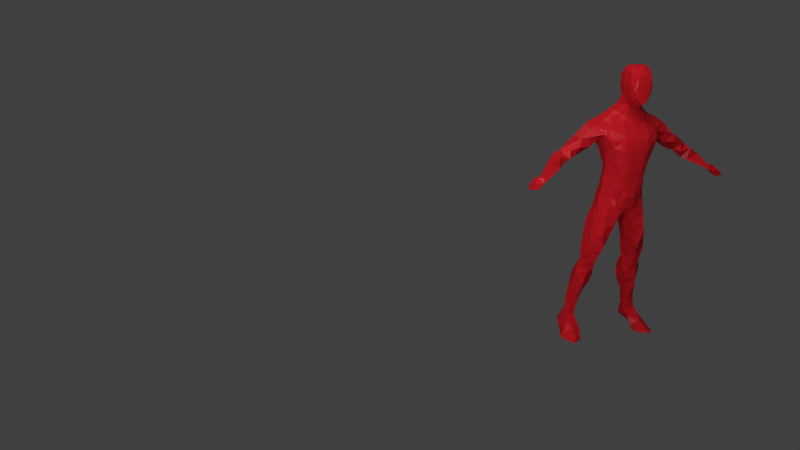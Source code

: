 # Source: hotshot_self.blend  (saved by Blender 2.81.16; exported with 4.5.12 LTS)
import bpy
from mathutils import Matrix  # noqa: F401  (used for matrix-valued properties, if any)

bpy.ops.wm.read_factory_settings(use_empty=True)
scene = bpy.context.scene
scene.name = 'Scene'

# ---- collections
col_collection_1 = bpy.data.collections.new('Collection 1'); scene.collection.children.link(col_collection_1)
col_widgets = bpy.data.collections.new('Widgets'); col_collection_1.children.link(col_widgets)
col_widgets.hide_render = True
col_widgets.hide_viewport = True

# ---- materials (node trees are filled in below, after node groups)
mat_material = bpy.data.materials.new('Material')
mat_material.alpha_threshold = 0.0
mat_material.use_transparent_shadow = False
mat_material.roughness = 0.5

# ---- material node trees
mat_material.use_nodes = True; mat_material.node_tree.nodes.clear()
_N = mat_material.node_tree.nodes; _L = mat_material.node_tree.links
n0 = _N.new('ShaderNodeOutputMaterial'); n0.name = 'Material Output'; n0.location = (300, 300)
n1 = _N.new('ShaderNodeBsdfPrincipled'); n1.name = 'Principled BSDF'; n1.location = (10, 300)
n1.distribution = 'GGX'
n1.subsurface_method = 'BURLEY'
n1.inputs[0].default_value = (0.5596, 0.0102, 0.0176, 1.0)
n1.inputs[2].default_value = 0.1655
n1.inputs[3].default_value = 1.45
n1.inputs[13].default_value = 0.0
n1.inputs[14].default_value = (0.8936, 0.7608, 0.7626, 1.0)
n1.inputs[18].default_value = 0.2167
n1.inputs[27].default_value = (0.0, 0.0, 0.0, 1.0)
n1.inputs[28].default_value = 1.0
_L.new(n1.outputs[0], n0.inputs[0])
n0.is_active_output = True

# ---- world
world_world = bpy.data.worlds.new('World'); scene.world = world_world
world_world.color = (0.05088, 0.05088, 0.05088)
world_world.use_sun_shadow = False
world_world.sun_shadow_jitter_overblur = 0.0
world_world.cycles.sampling_method = 'MANUAL'
world_world.cycles.sample_map_resolution = 256

# ---- cameras
cam_camera_001 = bpy.data.cameras.new('Camera.001')
cam_camera_001.lens = 28.1
cam_camera_001.display_size = 100.0
cam_camera_001.show_safe_areas = True
cam_camera_001.dof.focus_distance = 310.2

# ---- lights
light_lamp = bpy.data.lights.new('Lamp', 'POINT')
light_lamp.transmission_factor = 0.0
light_lamp.cutoff_distance = 30.0
light_lamp.energy = 100.0
light_lamp.shadow_buffer_clip_start = 1.001
light_lamp.shadow_soft_size = 0.1
light_lamp.shadow_maximum_resolution = 0.006
light_lamp.use_absolute_resolution = True
light_lamp.cycles.use_multiple_importance_sampling = False
light_area = bpy.data.lights.new('Area', 'AREA')
light_area.transmission_factor = 0.0
light_area.energy = 3.927e+05
light_area.shadow_soft_size = 100.0
light_area.shadow_maximum_resolution = 0.006
light_area.use_absolute_resolution = True
light_area.size = 100.0
light_area.size_y = 100.0
light_area_001 = bpy.data.lights.new('Area.001', 'AREA')
light_area_001.transmission_factor = 0.0
light_area_001.energy = 5.89e+05
light_area_001.shadow_soft_size = 100.0
light_area_001.shadow_maximum_resolution = 0.006
light_area_001.use_absolute_resolution = True
light_area_001.size = 100.0
light_area_001.size_y = 100.0
light_area_002 = bpy.data.lights.new('Area.002', 'AREA')
light_area_002.transmission_factor = 0.0
light_area_002.energy = 3.927e+05
light_area_002.shadow_soft_size = 100.0
light_area_002.shadow_maximum_resolution = 0.006
light_area_002.use_absolute_resolution = True
light_area_002.size = 100.0
light_area_002.size_y = 100.0

# ---- meshes
me_mesh = bpy.data.meshes.new('Mesh')
me_mesh.from_pydata([(22.33, -9.614, 0.2126), (20.29, -4.941, -0.4765), (22.64, -8.672, 3.049), (19.61, -2.964, 3.32), (29.32, -13.57, 0.5777), (25.12, -1.622, -1.183), (32.4, -8.224, 0.4383), (33.7, -2.953, 0.06737), (26.56, -10.91, 3.104), (25.9, -3.494, 5.819), (29.9, -6.773, 2.701), (32.03, -2.093, 2.592), (16.58, 0.2252, 40.91), (19.29, -0.7721, 40.88), (9.377, -1.531, 64.8), (9.828, -7.975, 71.46), (8.893, -9.13, 76.34), (7.861, -2.217, 69.58), (5.497, -2.315, 76.16), (3.816, -6.199, 86.06), (3.54, -8.534, 88.61), (3.354, -2.984, 84.98), (1.744, -3.224, 88.75), (6.486, -9.942, 83.4), (3.377, -10.68, 93.24), (3.975, -2.387, 81.66), (15.05, -0.15, 44.26), (14.75, -2.837, 50.14), (19.12, -1.469, 44.0), (17.9, -2.909, 49.93), (13.16, -8.608, 64.79), (14.69, -5.238, 56.4), (13.33, -6.792, 62.6), (16.93, -6.344, 66.21), (19.26, -3.876, 56.8), (20.27, -4.088, 63.76), (12.51, -9.633, 68.76), (14.43, -10.79, 76.24), (10.55, -5.669, 67.33), (17.97, -6.522, 70.24), (17.07, -7.568, 76.22), (19.47, -4.987, 69.38), (19.23, -3.141, 76.49), (14.09, -10.7, 82.98), (13.5, -9.355, 89.46), (16.52, -5.863, 85.19), (16.29, -5.024, 89.33), (16.92, -6.572, 80.9), (18.3, -3.415, 83.08), (17.66, -1.836, 89.42), (2.833, -13.23, 102.7), (4.033, -12.73, 104.1), (3.185, -13.1, 108.6), (3.631, -13.47, 115.0), (4.555, -12.74, 108.6), (5.381, -13.2, 115.0), (3.61, -11.56, 95.8), (3.532, -12.66, 101.1), (0.0, -3.069, 140.9), (0.0, -12.84, 143.0), (8.416, -9.893, 96.29), (7.566, -10.19, 99.4), (0.0, -3.069, 134.4), (0.0, -9.503, 134.4), (0.0, -3.069, 128.0), (0.0, -9.503, 128.0), (7.943, -11.78, 108.4), (7.634, -12.46, 114.9), (4.055, -14.52, 121.3), (4.059, -14.91, 127.9), (6.209, -13.92, 121.4), (6.959, -14.31, 128.6), (4.011, -15.14, 134.4), (3.864, -14.44, 139.8), (7.958, -14.65, 134.1), (6.935, -14.22, 140.2), (0.0, -3.069, 121.6), (0.0, -9.503, 121.6), (0.0, -14.56, 139.9), (0.0, -15.26, 134.5), (9.225, -12.01, 121.5), (9.851, -12.26, 126.7), (0.0, -15.03, 128.0), (3.611, -12.72, 142.9), (0.0, -14.63, 121.5), (0.0, -13.35, 102.8), (7.93, -12.9, 142.8), (12.24, -8.933, 95.85), (11.11, -7.587, 102.4), (16.47, -2.783, 95.43), (15.51, -2.229, 102.5), (16.95, -0.549, 92.77), (11.39, -7.526, 108.6), (11.29, -7.793, 115.0), (14.64, -2.853, 108.8), (14.16, -2.778, 115.1), (10.31, -12.63, 130.9), (10.78, -13.08, 134.3), (10.77, -12.98, 138.6), (11.76, -8.5, 121.4), (11.92, -11.03, 128.5), (13.94, -3.632, 121.3), (15.19, -3.736, 127.7), (14.1, -11.04, 135.3), (15.11, -10.97, 139.9), (16.05, -4.905, 133.5), (16.76, -6.312, 137.4), (17.54, -7.78, 141.4), (19.11, -2.681, 140.5), (18.7, -6.635, 143.2), (34.8, -1.087, 129.4), (25.83, -2.797, 135.4), (27.31, -4.347, 141.5), (33.36, -4.257, 135.3), (31.79, -2.808, 140.7), (5.529, -12.76, 168.5), (3.732, -8.969, 147.7), (3.334, -6.232, 152.8), (0.0, -3.069, 115.1), (4.088, -5.627, 154.4), (6.978, -7.143, 150.4), (4.906, -6.523, 151.5), (9.133, -5.631, 150.0), (7.749, -4.096, 155.2), (4.268, -5.319, 160.1), (5.158, -10.99, 164.7), (3.325, -5.74, 160.4), (0.0, -9.503, 115.1), (4.237, -7.84, 162.6), (5.682, -10.15, 165.5), (4.532, -4.115, 161.1), (5.521, -2.931, 165.6), (4.294, -14.18, 173.0), (4.533, -13.44, 178.9), (5.702, -13.07, 172.4), (4.57, -13.52, 178.7), (0.0, -3.069, 108.7), (5.243, -10.73, 181.0), (0.0, -9.503, 108.7), (0.0, -3.069, 102.3), (6.958, -10.52, 173.1), (6.687, -8.579, 180.6), (7.013, -2.924, 172.9), (6.859, -2.271, 181.6), (3.94, -7.493, 184.4), (4.307, -2.819, 184.8), (4.575, -7.687, 184.1), (5.166, -2.497, 184.5), (14.22, -8.791, 145.8), (13.5, -4.713, 149.2), (13.42, 0.07056, 153.8), (17.15, -6.571, 146.2), (24.92, -1.332, 147.7), (17.64, -0.3358, 150.9), (10.39, 0.08873, 157.0), (25.89, -1.913, 146.6), (23.18, 5.781, 1.882), (23.07, 9.951, 1.355), (19.66, 1.81, 7.067), (20.72, 5.367, 12.15), (20.1, 9.895, 5.032), (19.38, 10.81, 12.08), (22.34, 16.44, 1.507), (21.42, 16.85, 2.936), (21.41, 15.53, 12.4), (29.38, 4.294, -0.2944), (27.74, 10.34, -0.1929), (31.63, 3.848, 1.053), (30.17, 7.732, 2.331), (27.16, 1.821, 9.29), (26.35, 5.645, 12.25), (30.07, 10.71, 4.069), (27.34, 10.1, 12.39), (30.67, 3.019, 4.755), (30.39, 7.923, 2.967), (26.05, 16.65, 0.3749), (26.99, 17.95, 4.41), (24.26, 15.3, 12.33), (16.51, 6.482, 27.64), (15.7, 9.234, 27.43), (20.68, 4.732, 18.34), (20.11, 3.217, 24.84), (17.52, 10.87, 18.24), (18.97, 14.45, 25.59), (15.69, 5.457, 31.37), (13.88, 2.396, 37.96), (14.27, 10.11, 31.29), (11.96, 11.4, 38.13), (20.59, 1.031, 30.59), (20.16, -0.6981, 37.72), (23.07, 12.9, 31.41), (22.21, 13.18, 38.24), (16.54, 13.19, 27.91), (21.33, 14.82, 18.63), (20.08, 14.64, 25.62), (15.15, 13.53, 31.16), (14.3, 14.25, 37.44), (20.24, 15.18, 31.41), (19.2, 14.34, 38.34), (24.51, 5.299, 18.54), (23.64, 4.934, 24.84), (26.46, 9.676, 18.74), (26.02, 9.844, 25.42), (24.56, 5.334, 31.48), (24.68, 5.344, 38.11), (25.56, 9.168, 31.43), (24.09, 8.605, 37.87), (24.55, 12.79, 18.1), (23.55, 13.49, 23.51), (7.868, 3.692, 63.17), (9.982, 6.83, 65.77), (6.993, 3.719, 69.67), (5.902, 4.51, 76.34), (9.159, 6.83, 69.9), (8.785, 8.237, 76.39), (2.69, 3.332, 84.36), (1.31, 4.023, 88.24), (3.326, 8.186, 90.7), (3.456, 3.162, 82.34), (4.232, 6.245, 86.83), (7.69, 8.748, 82.77), (6.725, 9.459, 89.04), (11.87, 2.198, 43.83), (10.66, 3.833, 50.61), (11.9, 11.66, 45.14), (12.3, 7.208, 56.1), (24.27, 3.115, 44.68), (23.18, 3.096, 51.04), (21.38, 12.21, 45.13), (19.7, 9.418, 51.31), (9.837, 5.01, 57.52), (8.575, 4.053, 60.55), (13.46, 8.282, 57.08), (12.78, 8.988, 63.51), (21.92, 2.568, 56.97), (21.82, 3.627, 63.61), (17.76, 7.942, 55.39), (18.49, 7.222, 63.6), (15.92, 13.57, 41.76), (18.27, 12.6, 41.95), (24.4, 4.333, 42.21), (23.3, 7.521, 42.34), (13.83, 8.996, 69.96), (14.57, 9.694, 76.58), (21.06, 4.143, 70.11), (20.4, 4.378, 76.57), (17.88, 7.557, 70.01), (17.13, 8.011, 76.29), (16.63, 6.636, 85.89), (17.38, 4.624, 89.68), (14.53, 9.393, 83.54), (12.87, 8.838, 89.33), (19.25, 4.871, 83.74), (17.58, 4.366, 89.65), (17.22, 7.243, 81.63), (0.0, -12.78, 101.2), (0.0, -3.069, 95.84), (3.708, 10.44, 95.83), (3.779, 9.202, 102.5), (10.09, 6.569, 105.2), (5.79, 10.55, 94.55), (8.604, 8.775, 103.3), (3.221, 6.647, 109.2), (3.165, 6.107, 115.1), (3.768, 7.241, 106.9), (7.041, 6.967, 108.7), (7.111, 6.393, 115.1), (7.365, 7.212, 107.6), (3.264, 6.538, 121.0), (0.0, -11.68, 95.9), (3.754, 7.274, 123.3), (3.528, 8.517, 127.7), (6.531, 6.532, 118.8), (7.623, 7.961, 123.2), (8.235, 9.46, 127.3), (0.0, -13.58, 115.1), (0.0, -13.22, 108.7), (3.34, 10.26, 134.0), (3.409, 11.14, 140.7), (7.003, 10.95, 134.2), (7.027, 11.65, 140.8), (15.53, 4.256, 95.29), (13.84, 4.847, 103.1), (11.23, 8.618, 95.64), (10.94, 8.241, 101.0), (16.76, 0.9554, 92.71), (13.17, 3.328, 108.8), (12.59, 3.293, 115.1), (11.84, 3.353, 120.7), (13.57, 4.993, 127.4), (10.28, 6.716, 124.7), (11.63, 8.053, 127.6), (16.83, 2.824, 135.0), (13.47, 9.811, 132.6), (14.64, 10.8, 140.2), (18.98, 4.771, 138.0), (19.88, 4.651, 137.6), (17.53, 6.895, 136.4), (18.97, 9.345, 143.2), (33.83, 3.182, 128.6), (25.34, 4.781, 133.8), (26.86, 4.664, 140.7), (28.69, 6.826, 137.4), (26.6, 8.112, 139.9), (32.57, 5.645, 133.5), (32.59, 6.026, 141.2), (30.16, 6.912, 137.7), (29.75, 7.042, 138.0), (0.0, -3.341, 88.86), (0.0, -8.774, 91.92), (3.544, 10.68, 147.5), (3.715, 9.178, 154.2), (9.826, 6.438, 156.7), (7.042, 10.92, 147.3), (7.858, 9.202, 155.0), (4.2, 5.262, 160.8), (3.882, 2.185, 166.3), (3.82, 7.355, 157.7), (6.567, 4.395, 160.4), (5.014, 1.577, 166.3), (5.999, 7.079, 158.0), (4.549, 3.961, 172.7), (4.795, 4.799, 179.5), (6.184, 3.247, 172.8), (5.643, 3.638, 179.5), (4.037, 1.362, 183.6), (4.426, 1.298, 183.4), (13.38, 5.265, 155.4), (14.56, 9.889, 149.9), (12.83, 9.595, 151.1), (22.07, 5.062, 151.1), (18.77, 5.258, 152.2), (20.22, 8.825, 147.9), (17.72, 7.198, 150.9), (10.47, 3.656, 157.9), (26.89, 5.189, 147.9), (24.76, 7.712, 146.0), (61.67, -10.66, 112.0), (58.75, -11.13, 115.9), (63.27, -7.118, 113.4), (57.76, -2.848, 117.3), (41.87, -0.3246, 124.2), (39.21, -3.845, 128.4), (44.71, -2.926, 122.4), (45.78, -3.489, 130.0), (38.67, -2.751, 133.2), (43.87, -0.05069, 132.7), (52.56, -1.682, 121.0), (52.14, -3.12, 126.2), (57.91, -8.833, 118.9), (57.73, -3.438, 119.1), (67.59, -10.28, 112.2), (64.33, -10.94, 115.5), (66.43, -4.711, 111.4), (63.92, -2.846, 115.1), (61.96, -7.27, 118.7), (62.07, -5.11, 118.6), (41.86, 2.364, 124.0), (39.07, 5.191, 127.6), (45.76, 4.019, 122.4), (46.97, 5.548, 129.7), (36.61, 5.555, 134.4), (44.07, 1.936, 133.2), (52.21, 2.108, 121.8), (52.1, 0.1602, 126.3), (3.54, -8.534, 88.61), (1.744, -3.224, 88.75), (3.185, -13.1, 108.6), (3.631, -13.47, 115.0), (3.61, -11.56, 95.8), (3.532, -12.66, 101.1), (2.833, -13.23, 102.7), (4.055, -14.52, 121.3), (4.059, -14.91, 127.9), (4.011, -15.14, 134.4), (3.864, -14.44, 139.8), (3.611, -12.72, 142.9), (3.732, -8.969, 147.7), (3.334, -6.232, 152.8), (4.088, -5.627, 154.4), (4.268, -5.319, 160.1), (3.325, -5.74, 160.4), (5.158, -10.99, 164.7), (4.201, -13.58, 166.6), (4.294, -14.18, 173.0), (4.533, -13.44, 178.9), (5.243, -10.73, 181.0), (3.94, -7.493, 184.4), (4.307, -2.819, 184.8), (3.456, 3.162, 82.34), (4.232, 6.245, 86.83), (2.69, 3.332, 84.36), (1.31, 4.023, 88.24), (3.326, 8.186, 90.7), (3.096, 3.483, 95.73), (3.708, 10.44, 95.83), (3.779, 9.202, 102.5), (8.604, 8.775, 103.3), (5.79, 10.55, 94.55), (3.221, 6.647, 109.2), (3.165, 6.107, 115.1), (3.768, 7.241, 106.9), (3.264, 6.538, 121.0), (3.754, 7.274, 123.3), (3.528, 8.517, 127.7), (3.34, 10.26, 134.0), (3.409, 11.14, 140.7), (3.544, 10.68, 147.5), (3.715, 9.178, 154.2), (4.2, 5.262, 160.8), (3.882, 2.185, 166.3), (3.82, 7.355, 157.7), (4.549, 3.961, 172.7), (4.795, 4.799, 179.5), (4.037, 1.362, 183.6), (0.0, -9.086, 147.8), (0.0, -3.069, 147.3), (0.0, -6.35, 152.9), (0.0, -5.745, 154.5), (0.0, -5.437, 160.2), (0.0, -5.858, 160.5), (0.0, -11.09, 160.2), (0.0, -3.069, 166.6), (0.0, -14.26, 161.8), (0.0, -14.3, 173.1), (0.0, -13.56, 179.0), (0.0, -9.503, 173.0), (0.0, -3.069, 173.0), (0.0, -10.89, 183.2), (0.0, -3.069, 179.5), (0.0, -7.61, 184.5), (0.0, -2.936, 184.9), (0.0, 3.366, 95.84), (0.0, 10.33, 95.94), (0.0, 3.366, 102.3), (0.0, 9.085, 102.6), (0.0, 6.53, 109.3), (0.0, 5.989, 115.2), (0.0, 7.124, 107.0), (0.0, 6.42, 121.1), (0.0, 7.156, 123.4), (0.0, 3.366, 128.0), (0.0, 8.399, 127.8), (0.0, 3.366, 134.4), (0.0, 10.15, 134.1), (0.0, 3.366, 140.9), (0.0, 11.02, 140.8), (0.0, 3.366, 147.3), (0.0, 10.56, 147.6), (0.0, 3.366, 153.7), (0.0, 9.061, 154.3), (0.0, 5.144, 160.9), (0.0, 2.067, 166.4), (0.0, 7.237, 157.8), (0.0, 3.844, 172.8), (0.0, 4.681, 179.6), (0.0, 1.245, 183.7), (0.0, 3.905, 88.34), (2.795, -14.07, 163.8)], [], [(4, 5, 7, 6), (10, 11, 9, 8), (0, 1, 5, 4), (8, 9, 3, 2), (0, 2, 3, 1), (7, 11, 10, 6), (4, 6, 10, 8), (0, 4, 8, 2), (15, 16, 18, 17), (19, 20, 22, 21), (19, 23, 24, 20), (19, 21, 25, 23), (16, 23, 25, 18), (26, 28, 29, 27), (31, 34, 35, 32), (30, 32, 35, 33), (27, 29, 34, 31), (41, 42, 40, 39), (36, 39, 40, 37), (45, 46, 44, 43), (45, 48, 49, 46), (47, 48, 45, 43), (42, 48, 47, 40), (37, 40, 47, 43), (15, 36, 37, 16), (15, 17, 38, 36), (23, 43, 44, 24), (16, 37, 43, 23), (30, 36, 38, 32), (35, 41, 39, 33), (30, 33, 39, 36), (14, 32, 38, 17), (12, 13, 28, 26), (52, 54, 55, 53), (258, 261, 397, 396), (56, 60, 61, 57), (126, 124, 380, 381), (50, 57, 61, 51), (268, 263, 400, 402), (66, 67, 55, 54), (50, 51, 54, 52), (52, 53, 368, 367), (61, 66, 54, 51), (68, 70, 71, 69), (72, 74, 75, 73), (216, 22, 366, 392), (325, 322, 413, 414), (69, 72, 374, 373), (80, 81, 71, 70), (75, 86, 83, 73), (69, 71, 74, 72), (264, 258, 396, 401), (219, 218, 389, 390), (89, 90, 88, 87), (94, 95, 93, 92), (90, 94, 92, 88), (101, 102, 100, 99), (108, 109, 107, 106), (103, 106, 107, 104), (103, 105, 108, 106), (111, 113, 114, 112), (108, 111, 112, 109), (103, 104, 98, 97), (102, 105, 103, 100), (100, 103, 97, 96), (60, 87, 88, 61), (66, 92, 93, 67), (61, 88, 92, 66), (74, 97, 98, 75), (80, 99, 100, 81), (71, 96, 97, 74), (71, 81, 100, 96), (98, 104, 86, 75), (53, 55, 70, 68), (22, 20, 365, 366), (137, 144, 387, 386), (67, 80, 70, 55), (95, 101, 99, 93), (67, 93, 99, 80), (316, 315, 409, 410), (122, 123, 121, 120), (116, 120, 121, 117), (121, 123, 119, 117), (73, 83, 376, 375), (130, 131, 129, 128), (124, 128, 129, 125), (124, 126, 130, 128), (134, 384, 383, 382, 129, 115), (119, 123, 130, 126), (132, 134, 135, 133), (262, 264, 401, 399), (142, 143, 141, 140), (146, 147, 145, 144), (50, 52, 367, 371), (140, 141, 135, 134), (135, 141, 137, 133), (53, 68, 372, 368), (143, 147, 146, 141), (137, 141, 146, 144), (149, 152, 153, 150), (151, 152, 149, 148), (122, 149, 150, 123), (148, 149, 122, 120), (123, 150, 154, 130), (310, 278, 406, 407), (131, 142, 140, 129), (257, 217, 393, 395), (129, 140, 134, 115), (322, 321, 412, 413), (83, 86, 120, 116), (109, 152, 151, 107), (104, 107, 151, 148), (109, 112, 155, 152), (86, 104, 148, 120), (158, 159, 161, 160), (165, 166, 168, 167), (171, 172, 170, 169), (173, 174, 171, 169), (156, 157, 166, 165), (158, 169, 170, 159), (164, 177, 176, 163), (160, 161, 164, 163), (176, 177, 172, 171), (156, 158, 160, 157), (168, 174, 173, 167), (171, 174, 168, 166), (157, 160, 163, 162), (175, 176, 171, 166), (163, 176, 175, 162), (157, 162, 175, 166), (180, 181, 183, 182), (178, 179, 183, 181), (184, 185, 187, 186), (184, 188, 189, 185), (196, 198, 197, 195), (201, 202, 200, 199), (205, 206, 204, 203), (180, 199, 200, 181), (188, 203, 204, 189), (191, 206, 205, 190), (194, 208, 207, 193), (182, 183, 194, 193), (179, 192, 194, 183), (207, 208, 202, 201), (186, 187, 196, 195), (197, 198, 191, 190), (178, 184, 186, 179), (178, 181, 188, 184), (195, 197, 194, 192), (202, 205, 203, 200), (179, 186, 195, 192), (194, 197, 190, 183), (181, 200, 203, 188), (190, 205, 202, 183), (202, 208, 194, 183), (159, 180, 182, 161), (172, 201, 199, 170), (161, 182, 193, 164), (177, 207, 201, 172), (159, 170, 199, 180), (193, 207, 177, 164), (211, 212, 214, 213), (218, 219, 221, 220), (133, 137, 386, 385), (216, 217, 221, 219), (212, 218, 220, 214), (222, 223, 225, 224), (228, 229, 227, 226), (225, 229, 228, 224), (230, 231, 233, 232), (236, 237, 235, 234), (233, 237, 236, 232), (240, 241, 228, 226), (228, 239, 238, 224), (223, 230, 232, 225), (229, 236, 234, 227), (232, 236, 229, 225), (246, 247, 245, 244), (243, 247, 246, 242), (250, 251, 249, 248), (249, 253, 252, 248), (252, 254, 250, 248), (247, 254, 252, 245), (250, 254, 247, 243), (209, 210, 233, 231), (214, 243, 242, 213), (221, 251, 250, 220), (220, 250, 243, 214), (209, 211, 213, 210), (237, 246, 244, 235), (242, 246, 237, 233), (213, 242, 233, 210), (185, 222, 224, 187), (238, 239, 198, 196), (206, 241, 240, 204), (187, 224, 238, 196), (198, 239, 228, 191), (189, 204, 240, 226), (228, 241, 206, 191), (145, 325, 414, 388), (311, 310, 407, 408), (263, 266, 265, 262), (265, 267, 264, 262), (321, 316, 410, 412), (261, 267, 265, 259), (264, 267, 261, 258), (277, 271, 404, 405), (271, 274, 273, 270), (268, 270, 273, 272), (83, 116, 377, 376), (278, 280, 279, 277), (271, 270, 403, 404), (277, 279, 274, 271), (283, 284, 282, 281), (290, 291, 289, 288), (297, 298, 296, 295), (294, 298, 297, 293), (292, 293, 297, 295), (300, 301, 303, 302), (306, 307, 305, 304), (303, 307, 306, 302), (300, 302, 306, 304), (305, 307, 303, 301), (296, 301, 300, 295), (296, 298, 303, 301), (291, 293, 292, 289), (261, 284, 283, 260), (282, 284, 261, 259), (266, 287, 286, 265), (265, 286, 282, 259), (274, 291, 290, 273), (272, 273, 290, 288), (280, 294, 293, 279), (279, 293, 291, 274), (268, 272, 266, 263), (272, 288, 287, 266), (72, 73, 375, 374), (311, 314, 313, 310), (316, 319, 318, 315), (318, 320, 317, 315), (56, 57, 370, 369), (314, 320, 318, 312), (317, 320, 314, 311), (322, 324, 323, 321), (325, 326, 324, 322), (332, 333, 331, 330), (329, 333, 332, 328), (331, 333, 329, 327), (335, 336, 332, 330), (314, 329, 328, 313), (327, 329, 314, 312), (318, 334, 327, 312), (321, 323, 319, 316), (317, 311, 408, 411), (310, 313, 280, 278), (328, 332, 298, 294), (303, 336, 335, 301), (332, 336, 303, 298), (313, 328, 294, 280), (337, 338, 340, 339), (341, 343, 344, 342), (343, 347, 348, 344), (342, 344, 346, 345), (353, 354, 352, 351), (337, 351, 352, 338), (340, 354, 353, 339), (337, 339, 353, 351), (355, 356, 350, 349), (338, 349, 350, 340), (354, 356, 355, 352), (338, 352, 355, 349), (350, 356, 354, 340), (358, 360, 359, 357), (360, 364, 363, 359), (361, 362, 360, 358), (110, 342, 345, 113), (304, 361, 358, 299), (5, 165, 167, 7), (11, 173, 169, 9), (1, 3, 158, 156), (167, 173, 11, 7), (1, 156, 165, 5), (9, 169, 158, 3), (12, 185, 189, 13), (26, 27, 223, 222), (226, 227, 29, 28), (31, 32, 231, 230), (234, 235, 35, 34), (27, 31, 230, 223), (227, 234, 34, 29), (17, 18, 212, 211), (21, 22, 216, 215), (21, 215, 218, 25), (18, 25, 218, 212), (244, 245, 42, 41), (252, 253, 49, 48), (245, 252, 48, 42), (14, 17, 211, 209), (235, 244, 41, 35), (14, 209, 231, 32), (12, 26, 222, 185), (189, 226, 28, 13), (117, 119, 379, 378), (144, 145, 388, 387), (217, 216, 392, 393), (281, 282, 90, 89), (91, 285, 281, 89), (286, 287, 95, 94), (282, 286, 94, 90), (116, 117, 378, 377), (263, 262, 399, 400), (218, 215, 391, 389), (288, 289, 102, 101), (105, 292, 295, 108), (304, 305, 114, 113), (111, 300, 304, 113), (114, 305, 301, 112), (289, 292, 105, 102), (110, 113, 304, 299), (108, 295, 300, 111), (132, 133, 385, 384), (287, 288, 101, 95), (315, 317, 411, 409), (260, 257, 395, 398), (318, 319, 131, 130), (57, 50, 371, 370), (330, 331, 153, 152), (153, 331, 327, 150), (327, 334, 154, 150), (155, 335, 330, 152), (270, 268, 402, 403), (323, 324, 143, 142), (147, 326, 325, 145), (216, 219, 390, 392), (324, 326, 147, 143), (20, 56, 369, 365), (319, 323, 142, 131), (154, 334, 318, 130), (261, 260, 398, 397), (301, 335, 155, 112), (341, 342, 358, 357), (341, 357, 359, 343), (363, 364, 348, 347), (346, 362, 361, 345), (360, 362, 346, 344), (343, 359, 363, 347), (348, 364, 360, 344), (124, 125, 382, 380), (20, 24, 60, 56), (46, 89, 87, 44), (46, 49, 91, 89), (24, 44, 87, 60), (68, 69, 373, 372), (257, 260, 221, 217), (251, 283, 281, 249), (281, 285, 253, 249), (260, 283, 251, 221), (215, 216, 392, 391), (253, 285, 91, 49), (110, 299, 358, 342), (345, 361, 304, 113), (366, 365, 309, 308), (381, 380, 419, 420), (371, 367, 276, 85), (404, 403, 440, 442), (385, 386, 428, 425), (409, 411, 453, 451), (395, 394, 432, 433), (394, 392, 457, 432), (410, 409, 451, 452), (378, 379, 418, 417), (387, 388, 431, 430), (408, 407, 448, 450), (377, 378, 417, 415), (370, 371, 85, 255), (403, 402, 439, 440), (365, 369, 269, 309), (401, 396, 435, 438), (388, 414, 456, 431), (392, 366, 308, 457), (399, 401, 438, 436), (392, 390, 389, 391), (402, 400, 437, 439), (396, 397, 398, 395), (368, 372, 84, 275), (407, 406, 446, 448), (400, 399, 436, 437), (384, 385, 425, 424), (405, 404, 442, 444), (376, 377, 415, 59), (379, 381, 420, 418), (412, 410, 452, 454), (382, 383, 458, 423, 421), (374, 375, 78, 79), (406, 405, 444, 446), (373, 374, 79, 82), (414, 413, 455, 456), (369, 370, 255, 269), (372, 373, 82, 84), (383, 384, 424, 423, 458), (375, 376, 59, 78), (413, 412, 454, 455), (396, 395, 433, 435), (411, 408, 450, 453), (367, 368, 275, 276), (380, 382, 421, 419), (392, 394, 395, 393), (386, 387, 430, 428), (278, 277, 405, 406), (119, 126, 381, 379), (269, 255, 139, 256), (138, 127, 118, 136), (276, 275, 127, 138), (255, 138, 136, 139), (85, 276, 138, 255), (77, 65, 64, 76), (63, 59, 58, 62), (84, 82, 65, 77), (79, 78, 59, 63), (65, 63, 62, 64), (82, 79, 63, 65), (127, 77, 76, 118), (275, 84, 77, 127), (415, 417, 418, 416), (419, 421, 422, 420), (426, 428, 429, 427), (424, 425, 428, 426), (428, 430, 431, 429), (421, 426, 427, 422), (423, 424, 426, 421), (59, 415, 416, 58), (432, 434, 435, 433), (434, 436, 438, 435), (439, 441, 442, 440), (443, 445, 446, 444), (441, 443, 444, 442), (447, 449, 450, 448), (449, 451, 453, 450), (445, 447, 448, 446), (256, 139, 434, 432), (136, 118, 437, 436), (139, 136, 436, 434), (76, 64, 441, 439), (62, 58, 445, 443), (64, 62, 443, 441), (118, 76, 439, 437), (416, 418, 449, 447), (420, 422, 452, 451), (418, 420, 451, 449), (427, 429, 455, 454), (429, 431, 456, 455), (422, 427, 454, 452), (58, 416, 447, 445), (309, 269, 256, 308), (308, 256, 432, 457), (112, 155, 335, 305, 114), (345, 113, 114, 305, 361), (300, 111, 113, 110, 299, 304), (338, 343, 347, 349), (350, 349, 347, 363), (348, 349, 350, 364), (350, 363, 364), (343, 338, 340, 359), (359, 340, 350, 363), (343, 338, 349, 348), (113, 345, 346, 362, 305, 114), (335, 301, 305), (362, 361, 305), (305, 304, 361), (300, 295, 298, 303, 302), (305, 335, 336, 303, 307), (300, 299, 110), (299, 300, 304), (111, 300, 110, 113), (180, 178, 179, 183, 182), (178, 180, 181)])
me_mesh.materials.append(mat_material)
me_mesh.use_remesh_preserve_volume = False
me_mesh.use_remesh_preserve_attributes = False
me_mesh.use_mirror_vertex_groups = False
me_mesh.update()
me_wgts_rig = bpy.data.meshes.new('WGTS_rig')
me_wgts_rig.from_pydata([], [], [])
me_wgts_rig.use_remesh_fix_poles = True
me_wgts_rig.use_remesh_preserve_attributes = False
me_wgts_rig.use_mirror_vertex_groups = False
me_wgts_rig.update()
arm_metarig_004 = bpy.data.armatures.new('metarig.004')  # bones are not reproduced

# ---- objects
ob_human_basemesh = bpy.data.objects.new('Human_BaseMesh', me_mesh)
ob_lamp = bpy.data.objects.new('Lamp', light_lamp)
ob_metarig_000 = bpy.data.objects.new('metarig.000', arm_metarig_004)
ob_area = bpy.data.objects.new('Area', light_area)
ob_area_001 = bpy.data.objects.new('Area.001', light_area_001)
ob_area_002 = bpy.data.objects.new('Area.002', light_area_002)
ob_camera = bpy.data.objects.new('Camera', cam_camera_001)
ob_wgts_rig = bpy.data.objects.new('WGTS_rig', me_wgts_rig)

# ---- transforms, parenting, visibility, modifiers, constraints
ob_human_basemesh.parent = ob_metarig_000
ob_human_basemesh.matrix_parent_inverse = Matrix(((0.01116, -0.0, -0.0, -1.668), (-0.0, 0.01116, 0.0, 0.03263), (-0.0, -0.0, 0.01116, -0.08131), (-0.0, 0.0, -0.0, 1.0)))
ob_human_basemesh.location = (149.2, 0.0, 0.0)
ob_human_basemesh.lineart.crease_threshold = 0.0
_vg = ob_human_basemesh.vertex_groups.new(name='spine')
for _i, _w in zip([22, 136, 139, 215, 216, 217, 218, 219, 221, 256, 257, 258, 259, 260, 261, 262, 263, 264, 265, 266, 267, 268, 269, 272, 282, 283, 284, 286, 287, 308, 309, 365, 366, 369, 389, 390, 391, 392, 393, 394, 395, 396, 397, 398, 399, 400, 401, 402, 432, 433, 434, 435, 436, 437, 438, 439, 440, 457], [0.01108, 0.05517, 0.07269, 0.06717, 0.1951, 0.06786, 0.01151, 0.05889, 0.003574, 0.03641, 0.05105, 0.4438, 0.1855, 0.0311, 0.1684, 0.2852, 0.09007, 0.439, 0.3645, 0.0986, 0.3491, 0.008508, 0.01724, 0.04665, 0.03268, 0.00941, 0.08771, 0.07435, 0.0331, 0.2271, 0.06665, 0.07874, 0.1947, 0.01234, 0.1407, 0.1826, 0.181, 0.2589, 0.2358, 0.05971, 0.2341, 0.4532, 0.3678, 0.2324, 0.1857, 0.06708, 0.3554, 0.01238, 0.1141, 0.2236, 0.1589, 0.2944, 0.1663, 0.07149, 0.2146, 0.0187, 0.004953, 0.2452]): _vg.add([_i], _w, 'REPLACE')
_vg = ob_human_basemesh.vertex_groups.new(name='spine.001')
for _i, _w in zip([50, 51, 52, 53, 54, 55, 57, 58, 59, 62, 63, 64, 65, 66, 67, 68, 69, 70, 71, 76, 77, 78, 79, 80, 81, 82, 84, 85, 92, 93, 94, 95, 96, 99, 100, 101, 102, 118, 127, 136, 138, 139, 255, 256, 258, 259, 261, 262, 263, 264, 265, 266, 267, 268, 269, 270, 271, 272, 273, 274, 275, 276, 282, 284, 286, 287, 288, 289, 290, 291, 309, 367, 368, 369, 370, 371, 372, 373, 374, 375, 376, 393, 395, 396, 397, 398, 399, 400, 401, 402, 403, 404, 405, 406, 407, 432, 433, 434, 435, 436, 437, 438, 439, 440, 441, 442, 443, 444, 445, 446, 447, 448], [0.1282, 0.1647, 0.3231, 0.4807, 0.3086, 0.4736, 0.08671, 0.07992, 0.02049, 0.1697, 0.1097, 0.3235, 0.2764, 0.1528, 0.4507, 0.1695, 0.0593, 0.1666, 0.05016, 0.5611, 0.4479, 0.05533, 0.09477, 0.162, 0.07421, 0.2336, 0.3838, 0.1264, 0.0008526, 0.4128, 0.08314, 0.3939, 0.002567, 0.1575, 0.03961, 0.1634, 0.05024, 0.9705, 0.5852, 0.4862, 0.2982, 0.2382, 0.09479, 0.03024, 0.1157, 0.1098, 0.08183, 0.3971, 0.5983, 0.2049, 0.2223, 0.5432, 0.186, 0.3047, 0.04175, 0.1973, 0.08207, 0.442, 0.1906, 0.07677, 0.5603, 0.261, 0.03022, 0.04327, 0.1408, 0.4298, 0.2073, 0.05881, 0.1209, 0.05826, 0.003196, 0.2508, 0.5578, 0.03141, 0.08338, 0.1147, 0.3347, 0.2029, 0.08965, 0.05039, 0.01329, 0.04199, 0.08863, 0.1259, 0.1029, 0.08819, 0.4935, 0.6251, 0.3062, 0.3558, 0.291, 0.2078, 0.112, 0.06927, 0.02411, 0.0713, 0.1072, 0.2267, 0.1914, 0.44, 0.5867, 0.3504, 0.4094, 0.3486, 0.2869, 0.2361, 0.1656, 0.1179, 0.09074, 0.07618, 0.02438, 0.03188]): _vg.add([_i], _w, 'REPLACE')
_vg = ob_human_basemesh.vertex_groups.new(name='spine.002')
for _i, _w in zip([52, 53, 54, 55, 58, 62, 63, 64, 65, 66, 67, 68, 69, 70, 71, 72, 73, 74, 76, 77, 78, 79, 80, 81, 82, 84, 93, 94, 95, 96, 99, 100, 101, 102, 127, 262, 263, 264, 265, 266, 267, 268, 270, 271, 272, 273, 274, 275, 276, 277, 278, 279, 286, 287, 288, 289, 290, 291, 293, 367, 368, 372, 373, 374, 375, 399, 400, 401, 402, 403, 404, 405, 406, 407, 436, 437, 438, 439, 440, 441, 442, 443, 444, 445, 446, 447, 448], [0.03857, 0.1725, 0.0387, 0.1762, 0.05539, 0.09876, 0.06476, 0.1344, 0.1341, 0.01719, 0.1713, 0.522, 0.4392, 0.5151, 0.3838, 0.0962, 0.003593, 0.07737, 0.1107, 0.1306, 0.035, 0.07495, 0.4903, 0.349, 0.1921, 0.1962, 0.1586, 0.01264, 0.1592, 0.1495, 0.4551, 0.1911, 0.4139, 0.1386, 0.05952, 0.0396, 0.1224, 0.009053, 0.03196, 0.1239, 0.01737, 0.4146, 0.4388, 0.3623, 0.2581, 0.3766, 0.2265, 0.07626, 0.004557, 0.0969, 0.005935, 0.0704, 0.04016, 0.1578, 0.4095, 0.1503, 0.3545, 0.1641, 0.05196, 0.007794, 0.08678, 0.2953, 0.2869, 0.0873, 0.03335, 0.03304, 0.1041, 0.007001, 0.3416, 0.3758, 0.3698, 0.2762, 0.1087, 0.05006, 0.04811, 0.1076, 0.02263, 0.2375, 0.2514, 0.1939, 0.2729, 0.1405, 0.189, 0.08481, 0.1083, 0.02687, 0.05346]): _vg.add([_i], _w, 'REPLACE')
_vg = ob_human_basemesh.vertex_groups.new(name='spine.003')
for _i, _w in zip([58, 59, 62, 63, 64, 65, 73, 75, 76, 77, 78, 79, 82, 83, 84, 86, 116, 117, 119, 121, 123, 124, 126, 127, 128, 130, 150, 154, 275, 277, 278, 279, 280, 294, 310, 311, 312, 313, 314, 315, 316, 317, 318, 319, 320, 327, 328, 329, 331, 332, 333, 334, 372, 373, 374, 375, 376, 377, 378, 379, 380, 381, 400, 402, 403, 404, 405, 406, 407, 408, 409, 410, 411, 412, 413, 415, 416, 417, 418, 419, 420, 421, 422, 423, 426, 427, 429, 437, 439, 440, 441, 442, 443, 444, 445, 446, 447, 448, 449, 450, 451, 452, 453, 454, 455], [0.5103, 0.1749, 0.2833, 0.1473, 0.1689, 0.1206, 0.05041, 0.02203, 0.08554, 0.07313, 0.1829, 0.1202, 0.09516, 0.1585, 0.06157, 0.04612, 0.03099, 0.2911, 0.5022, 0.1153, 0.4523, 0.05531, 0.05817, 0.002385, 0.01072, 0.0506, 0.113, 0.3585, 0.0009814, 0.06524, 0.2713, 0.05883, 0.1771, 0.05565, 0.4479, 0.399, 0.2627, 0.3989, 0.3507, 0.1866, 0.02871, 0.344, 0.1976, 0.02356, 0.3161, 0.1801, 0.1239, 0.1637, 0.0313, 0.001867, 0.06106, 0.2569, 0.05137, 0.0795, 0.1049, 0.1668, 0.2422, 0.124, 0.4953, 0.4918, 0.1217, 0.1364, 0.01772, 0.07986, 0.1005, 0.1478, 0.2412, 0.5191, 0.6259, 0.5377, 0.2929, 0.1256, 0.4592, 0.04653, 0.008936, 0.1936, 0.9415, 0.3396, 0.1966, 0.1293, 0.1269, 0.02446, 0.1077, 0.005005, 0.02008, 0.06943, 0.01779, 0.0284, 0.09397, 0.1207, 0.1861, 0.172, 0.3067, 0.2523, 0.4938, 0.4824, 0.6741, 0.5984, 0.6718, 0.5617, 0.3594, 0.1572, 0.486, 0.07197, 0.02622]): _vg.add([_i], _w, 'REPLACE')
_vg = ob_human_basemesh.vertex_groups.new(name='spine.004')
for _i, _w in zip([58, 123, 150, 154, 278, 280, 310, 311, 312, 313, 314, 315, 316, 317, 318, 319, 320, 327, 328, 329, 333, 334, 377, 378, 379, 380, 381, 382, 405, 406, 407, 408, 409, 410, 411, 412, 413, 415, 417, 418, 419, 420, 421, 422, 423, 426, 427, 429, 443, 444, 445, 446, 447, 448, 449, 450, 451, 452, 453, 454, 455, 456, 458], [0.001941, 0.00378, 0.02246, 0.1038, 0.00636, 0.002301, 0.09393, 0.3307, 0.27, 0.08001, 0.2978, 0.4403, 0.08181, 0.3787, 0.416, 0.0742, 0.3569, 0.1029, 0.05705, 0.08046, 0.01055, 0.2069, 0.02247, 0.301, 0.3455, 0.3365, 0.3783, 0.004662, 0.005977, 0.06059, 0.12, 0.2921, 0.3789, 0.1359, 0.337, 0.05539, 0.02083, 0.0386, 0.4606, 0.6645, 0.3274, 0.3184, 0.08947, 0.173, 0.06367, 0.05493, 0.101, 0.04592, 0.01065, 0.008894, 0.05325, 0.06513, 0.09144, 0.1229, 0.1771, 0.2286, 0.2497, 0.1639, 0.254, 0.08368, 0.0425, 0.005861, 0.03132]): _vg.add([_i], _w, 'REPLACE')
_vg = ob_human_basemesh.vertex_groups.new(name='spine.005')
for _i, _w in zip([115, 117, 119, 123, 124, 125, 126, 128, 129, 130, 131, 132, 134, 140, 142, 150, 154, 311, 312, 314, 315, 316, 317, 318, 319, 320, 321, 322, 323, 324, 327, 334, 380, 381, 382, 383, 384, 408, 409, 410, 411, 412, 413, 419, 420, 421, 422, 423, 426, 427, 429, 450, 451, 452, 453, 454, 455, 456, 458], [0.114, 0.04737, 0.1222, 0.1409, 0.8593, 0.3534, 0.8318, 0.629, 0.3068, 0.8469, 0.7818, 0.00327, 0.007547, 0.02232, 0.07218, 0.02205, 0.1317, 0.01441, 0.07287, 0.02257, 0.202, 0.6501, 0.08969, 0.2015, 0.6569, 0.1091, 0.1064, 0.02598, 0.1028, 0.02428, 0.02268, 0.1146, 0.05035, 0.0387, 0.1464, 0.07187, 0.01221, 0.00103, 0.1007, 0.3506, 0.04505, 0.08156, 0.03116, 0.04962, 0.05001, 0.02236, 0.09498, 0.04195, 0.03291, 0.07102, 0.0254, 0.01137, 0.09466, 0.1761, 0.05502, 0.09081, 0.0473, 0.003403, 0.05429]): _vg.add([_i], _w, 'REPLACE')
_vg = ob_human_basemesh.vertex_groups.new(name='spine.006')
for _i, _w in zip([115, 125, 126, 128, 129, 131, 132, 133, 134, 135, 137, 140, 141, 142, 143, 144, 145, 146, 147, 316, 319, 321, 322, 323, 324, 325, 326, 378, 379, 380, 381, 382, 383, 384, 385, 386, 387, 388, 408, 409, 410, 411, 412, 413, 414, 417, 418, 419, 420, 421, 422, 423, 424, 425, 426, 427, 428, 429, 430, 431, 448, 449, 450, 451, 452, 453, 454, 455, 456, 458], [0.4601, 0.3192, 0.004408, 0.156, 0.3434, 0.09287, 0.5427, 0.7312, 0.5305, 0.7267, 0.8467, 0.5321, 0.8757, 0.4979, 0.9019, 0.9424, 0.9426, 0.9363, 0.94, 0.1111, 0.1135, 0.4961, 0.8057, 0.4986, 0.8089, 0.8946, 0.8933, 0.001317, 0.03625, 0.2553, 0.2302, 0.4144, 0.4688, 0.5321, 0.7645, 0.8428, 0.9032, 0.9368, 0.03385, 0.127, 0.2467, 0.07136, 0.5202, 0.7677, 0.8702, 0.01048, 0.03341, 0.2662, 0.2724, 0.4284, 0.3967, 0.4503, 0.5446, 0.6965, 0.5642, 0.5428, 0.7969, 0.7382, 0.8659, 0.9491, 0.001216, 0.03314, 0.05242, 0.1648, 0.3233, 0.09334, 0.5339, 0.7273, 0.8367, 0.4608]): _vg.add([_i], _w, 'REPLACE')
_vg = ob_human_basemesh.vertex_groups.new(name='face')
for _i, _w in zip([115, 125, 126, 128, 129, 131, 132, 133, 134, 135, 137, 140, 141, 142, 143, 144, 145, 146, 147, 316, 319, 321, 322, 323, 324, 325, 326, 379, 380, 381, 382, 383, 384, 385, 386, 387, 388, 409, 410, 411, 412, 413, 414, 418, 419, 420, 421, 422, 423, 424, 425, 426, 427, 428, 429, 430, 431, 450, 451, 452, 453, 454, 455, 456, 458], [0.4035, 0.3047, 0.0006153, 0.1485, 0.3277, 0.08131, 0.4215, 0.2446, 0.4306, 0.2487, 0.1377, 0.4264, 0.1102, 0.4229, 0.08167, 0.0503, 0.04658, 0.05585, 0.0503, 0.08929, 0.0917, 0.3764, 0.1492, 0.3788, 0.1471, 0.08311, 0.0841, 0.01861, 0.2136, 0.1854, 0.3967, 0.4231, 0.4237, 0.195, 0.1211, 0.06743, 0.02321, 0.06837, 0.1257, 0.02802, 0.2882, 0.1228, 0.06766, 0.01305, 0.201, 0.2063, 0.4013, 0.2106, 0.407, 0.3928, 0.2459, 0.2989, 0.2053, 0.1426, 0.1372, 0.09123, 0.006845, 0.008378, 0.09027, 0.1593, 0.05143, 0.21, 0.1345, 0.08386, 0.4229]): _vg.add([_i], _w, 'REPLACE')
_vg = ob_human_basemesh.vertex_groups.new(name='shoulder.L')
for _i, _w in zip([58, 59, 62, 63, 64, 65, 72, 73, 75, 76, 77, 78, 79, 82, 83, 84, 86, 98, 104, 106, 107, 108, 109, 116, 117, 119, 120, 121, 122, 123, 124, 126, 130, 148, 149, 150, 151, 152, 153, 154, 278, 280, 294, 298, 310, 311, 312, 313, 314, 315, 317, 318, 320, 327, 328, 329, 330, 331, 332, 333, 334, 335, 336, 372, 373, 374, 375, 376, 377, 378, 379, 405, 406, 415, 416, 417, 418, 441, 442, 443, 444, 445, 446, 447], [0.1129, 0.5463, 0.08211, 0.1082, 0.05464, 0.06796, 0.01989, 0.1308, 0.1248, 0.007135, 0.02467, 0.3582, 0.1228, 0.07152, 0.2927, 0.02732, 0.2436, 0.05205, 0.1202, 0.03845, 0.1867, 0.04059, 0.243, 0.8232, 0.6545, 0.3528, 0.9905, 0.8476, 0.9945, 0.3586, 0.03231, 0.03574, 0.0287, 0.6573, 0.9751, 0.7628, 0.6292, 0.06309, 0.9359, 0.3499, 0.05091, 0.05342, 0.04636, 0.06048, 0.1234, 0.1153, 0.2643, 0.1499, 0.1794, 0.09409, 0.104, 0.1129, 0.1256, 0.4892, 0.3875, 0.4301, 0.161, 0.2732, 0.1223, 0.2514, 0.3101, 0.03507, 0.05038, 0.01786, 0.06441, 0.1235, 0.3091, 0.4742, 0.7992, 0.1433, 0.07042, 0.002055, 0.007314, 0.7137, 0.001783, 0.1283, 0.04967, 0.02985, 0.008906, 0.0527, 0.008663, 0.05803, 0.01688, 0.01382]): _vg.add([_i], _w, 'REPLACE')
_vg = ob_human_basemesh.vertex_groups.new(name='upper_arm.L')
for _i, _w in zip([104, 105, 106, 107, 108, 109, 110, 111, 112, 113, 114, 148, 150, 151, 152, 153, 154, 155, 274, 277, 278, 279, 280, 289, 291, 292, 293, 294, 295, 296, 297, 298, 299, 300, 301, 302, 303, 304, 305, 306, 307, 310, 311, 312, 313, 314, 317, 320, 327, 328, 329, 330, 331, 332, 333, 334, 335, 336, 341, 342, 345, 357, 358, 361, 362], [0.08559, 0.03102, 0.1676, 0.2888, 0.7486, 0.5333, 0.4921, 0.9514, 0.979, 0.9334, 0.994, 0.09064, 0.03289, 0.2522, 0.9262, 0.05404, 0.02191, 0.9754, 0.002345, 0.03465, 0.07855, 0.04763, 0.09356, 0.03654, 0.0203, 0.1767, 0.0859, 0.2413, 0.6862, 0.7252, 0.2982, 0.7058, 0.46, 0.8827, 0.9429, 0.9195, 0.9233, 0.6283, 0.931, 0.8956, 0.901, 0.091, 0.05424, 0.08869, 0.1104, 0.07707, 0.02419, 0.03539, 0.16, 0.3148, 0.2135, 0.7926, 0.635, 0.7605, 0.6004, 0.07771, 0.9273, 0.8932, 0.01984, 0.1318, 0.4011, 0.04041, 0.1226, 0.2882, 0.009006]): _vg.add([_i], _w, 'REPLACE')
_vg = ob_human_basemesh.vertex_groups.new(name='forearm.L')
for _i, _w in zip([110, 113, 299, 300, 302, 304, 305, 306, 307, 337, 338, 340, 341, 342, 343, 344, 345, 346, 347, 348, 349, 350, 354, 355, 356, 357, 358, 359, 360, 361, 362, 363, 364], [0.5021, 0.06513, 0.5303, 0.05882, 0.0619, 0.3583, 0.06268, 0.09786, 0.08708, 0.0003106, 0.1785, 0.2799, 0.9638, 0.867, 0.9852, 0.9986, 0.5972, 0.9761, 0.9706, 0.9944, 0.9037, 0.7752, 0.02739, 0.08089, 0.1296, 0.9561, 0.8758, 0.9967, 0.9847, 0.7082, 0.9702, 0.9637, 0.9917]): _vg.add([_i], _w, 'REPLACE')
_vg = ob_human_basemesh.vertex_groups.new(name='hand.L')
for _i, _w in zip([337, 338, 339, 340, 347, 349, 350, 351, 352, 353, 354, 355, 356, 363], [0.9749, 0.8216, 0.9937, 0.72, 0.007134, 0.09626, 0.2249, 0.9964, 0.9787, 1.008, 0.9613, 0.9191, 0.8704, 0.01621]): _vg.add([_i], _w, 'REPLACE')
_vg = ob_human_basemesh.vertex_groups.new(name='shoulder.R')
_vg = ob_human_basemesh.vertex_groups.new(name='upper_arm.R')
_vg = ob_human_basemesh.vertex_groups.new(name='forearm.R')
_vg = ob_human_basemesh.vertex_groups.new(name='hand.R')
_vg = ob_human_basemesh.vertex_groups.new(name='breast.L')
for _i, _w in zip([53, 55, 58, 59, 62, 63, 64, 65, 67, 68, 69, 70, 71, 72, 73, 74, 75, 76, 77, 78, 79, 80, 81, 82, 83, 84, 86, 93, 95, 96, 97, 98, 99, 100, 101, 102, 103, 104, 105, 106, 107, 108, 109, 116, 127, 148, 151, 262, 263, 265, 266, 268, 270, 271, 272, 273, 274, 275, 277, 278, 279, 280, 286, 287, 288, 289, 290, 291, 292, 293, 294, 295, 296, 297, 298, 300, 301, 303, 310, 311, 312, 313, 314, 317, 320, 327, 328, 329, 332, 333, 336, 368, 372, 373, 374, 375, 376, 377, 400, 402, 403, 404, 405, 406, 407, 408, 415, 437, 439, 440, 441, 442, 443, 444, 445, 446, 447, 448, 450], [0.07451, 0.07721, 0.1888, 0.1866, 0.3038, 0.5295, 0.2406, 0.3174, 0.07903, 0.1968, 0.4489, 0.2065, 0.519, 0.8316, 0.7766, 0.8759, 0.8059, 0.1336, 0.1736, 0.3292, 0.551, 0.2315, 0.516, 0.3274, 0.525, 0.1782, 0.6799, 0.08961, 0.1034, 0.7954, 0.9599, 0.9142, 0.2609, 0.7215, 0.286, 0.7511, 0.97, 0.7851, 0.9134, 0.7751, 0.5173, 0.1973, 0.2185, 0.1292, 0.0647, 0.2415, 0.1134, 0.002091, 0.06714, 0.0001849, 0.0772, 0.1823, 0.2789, 0.4752, 0.1523, 0.3401, 0.6161, 0.06857, 0.7348, 0.5277, 0.7657, 0.6111, 0.005462, 0.0963, 0.2451, 0.7074, 0.437, 0.6998, 0.783, 0.8062, 0.6207, 0.2722, 0.2319, 0.6458, 0.191, 0.0521, 0.003613, 0.05046, 0.2179, 0.05894, 0.003699, 0.2359, 0.04853, 0.003505, 0.003319, 0.001127, 0.1005, 0.09162, 0.07425, 0.0433, 0.02225, 0.06567, 0.1561, 0.2944, 0.5598, 0.4032, 0.1984, 0.001283, 0.03463, 0.09832, 0.1229, 0.1784, 0.2792, 0.1721, 0.08771, 0.01541, 0.01075, 0.04816, 0.1161, 0.1479, 0.2078, 0.2091, 0.2563, 0.3429, 0.1766, 0.1892, 0.0768, 0.09587, 0.02925]): _vg.add([_i], _w, 'REPLACE')
_vg = ob_human_basemesh.vertex_groups.new(name='breast.R')
_vg = ob_human_basemesh.vertex_groups.new(name='pelvis.L')
for _i, _w in zip([19, 20, 21, 22, 23, 24, 44, 50, 51, 52, 53, 54, 55, 56, 57, 60, 61, 62, 64, 65, 66, 67, 68, 69, 70, 71, 76, 77, 80, 81, 82, 84, 85, 87, 88, 89, 90, 92, 93, 94, 95, 99, 100, 101, 102, 127, 136, 138, 139, 215, 216, 217, 218, 219, 221, 255, 256, 257, 258, 259, 260, 261, 262, 263, 264, 265, 266, 267, 268, 269, 272, 273, 275, 276, 281, 282, 283, 284, 286, 287, 288, 290, 308, 309, 365, 366, 367, 368, 369, 370, 371, 372, 373, 389, 390, 391, 392, 393, 394, 395, 396, 397, 398, 399, 400, 401, 402, 403, 404, 432, 433, 434, 435, 436, 437, 438, 439, 440, 441, 442, 443, 457], [0.05741, 0.1346, 0.02371, 0.05095, 0.01308, 0.3583, 0.06322, 0.6883, 0.6693, 0.5678, 0.2526, 0.5845, 0.2534, 0.4899, 0.6922, 0.3596, 0.7081, 0.005539, 0.0462, 0.06375, 0.7604, 0.2783, 0.09844, 0.02099, 0.0984, 0.01094, 0.05778, 0.1191, 0.1012, 0.04275, 0.06547, 0.1268, 0.8055, 0.2066, 0.8347, 0.05378, 0.2145, 0.9466, 0.3102, 0.6928, 0.2649, 0.106, 0.007055, 0.09869, 0.006299, 0.2342, 0.3962, 0.6102, 0.628, 0.07228, 0.1975, 0.06726, 0.01755, 0.05988, 0.002392, 0.8377, 0.8698, 0.04277, 0.05719, 0.1017, 0.022, 0.0683, 0.07668, 0.05272, 0.07433, 0.1169, 0.07425, 0.1033, 0.007853, 0.8599, 0.04296, 0.003069, 0.2403, 0.6476, 0.003444, 0.1222, 0.003119, 0.06244, 0.4513, 0.1801, 0.07087, 0.005753, 0.5118, 0.7608, 0.594, 0.5633, 0.6582, 0.2387, 0.8563, 0.8515, 0.8202, 0.1162, 0.05957, 0.23, 0.2986, 0.2961, 0.4233, 0.4663, 0.8688, 0.559, 0.3046, 0.2591, 0.5588, 0.2107, 0.1029, 0.2407, 0.05937, 0.046, 0.01608, 0.7261, 0.5592, 0.5226, 0.4051, 0.2641, 0.1179, 0.3197, 0.06858, 0.05754, 0.03621, 0.02417, 0.001812, 0.4535]): _vg.add([_i], _w, 'REPLACE')
_vg = ob_human_basemesh.vertex_groups.new(name='pelvis.R')
for _i, _w in zip([22, 215, 216, 217, 218, 219, 256, 257, 269, 308, 309, 365, 366, 369, 389, 390, 391, 392, 393, 394, 395, 398, 432, 433, 434, 457], [0.01065, 0.06668, 0.1939, 0.06066, 0.01078, 0.05566, 0.00843, 0.01207, 0.002812, 0.2224, 0.06064, 0.07422, 0.1903, 0.0003217, 0.1344, 0.1745, 0.173, 0.2473, 0.1376, 0.006079, 0.01505, 0.01503, 0.05155, 0.01843, 0.002541, 0.23]): _vg.add([_i], _w, 'REPLACE')
_vg = ob_human_basemesh.vertex_groups.new(name='thigh.L')
for _i, _w in zip([12, 13, 14, 15, 16, 17, 18, 19, 20, 21, 22, 23, 24, 25, 26, 27, 28, 29, 30, 31, 32, 33, 34, 35, 36, 37, 38, 39, 40, 41, 42, 43, 44, 45, 46, 47, 48, 49, 50, 51, 52, 54, 56, 57, 60, 61, 66, 87, 88, 89, 90, 91, 94, 95, 209, 210, 211, 212, 213, 214, 215, 216, 217, 218, 219, 220, 221, 222, 223, 224, 225, 226, 227, 229, 230, 231, 232, 233, 234, 235, 236, 237, 238, 242, 243, 244, 245, 246, 247, 248, 249, 250, 251, 252, 253, 254, 257, 258, 259, 260, 261, 262, 263, 264, 265, 266, 267, 272, 281, 282, 283, 284, 285, 286, 287, 288, 308, 309, 365, 366, 369, 389, 390, 391, 392, 393, 395, 396, 397, 398, 401, 432, 433, 434, 435, 438, 457], [0.05079, 0.06758, 0.9952, 0.9942, 0.9883, 0.9962, 0.9874, 0.9195, 0.8481, 0.9256, 0.887, 0.9601, 0.618, 0.9586, 0.1511, 0.8289, 0.1333, 0.758, 0.9921, 0.9567, 0.9871, 0.9919, 0.9411, 0.9848, 0.9949, 0.9927, 0.9952, 0.9958, 0.9955, 0.9949, 0.9974, 0.9796, 0.9329, 0.9857, 0.9741, 0.9927, 0.9943, 0.9863, 0.1552, 0.1301, 0.03769, 0.03296, 0.4822, 0.201, 0.6228, 0.2597, 0.02307, 0.7856, 0.152, 0.9389, 0.7504, 0.9739, 0.1574, 0.05977, 0.9936, 0.996, 0.9961, 0.9833, 0.9971, 0.9906, 0.7932, 0.4124, 0.7988, 0.9046, 0.823, 0.9682, 0.9217, 0.1449, 0.7712, 0.1134, 0.9389, 0.03877, 0.2169, 0.2737, 0.9662, 0.9869, 0.9596, 0.9943, 0.8752, 0.9791, 0.8528, 0.9836, 0.01471, 0.9974, 0.9959, 0.9956, 0.9978, 0.9965, 0.9972, 0.9895, 0.9849, 0.9887, 0.9682, 0.9948, 0.9855, 0.9943, 0.8568, 0.3527, 0.5662, 0.888, 0.6544, 0.1679, 0.06411, 0.2328, 0.228, 0.07702, 0.3053, 0.03147, 0.9525, 0.7768, 0.9196, 0.7846, 0.9741, 0.2589, 0.08838, 0.01395, 0.002707, 0.0805, 0.2323, 0.02924, 0.02655, 0.4881, 0.3354, 0.3412, 0.05789, 0.106, 0.06943, 0.07588, 0.2366, 0.07197, 0.009622, 0.0001976, 0.05617, 0.004606, 0.05087, 0.005547, 0.05273]): _vg.add([_i], _w, 'REPLACE')
_vg = ob_human_basemesh.vertex_groups.new(name='shin.L')
for _i, _w in zip([3, 12, 13, 26, 27, 28, 29, 31, 34, 157, 158, 159, 160, 161, 162, 163, 164, 168, 169, 170, 171, 172, 173, 174, 175, 176, 177, 178, 179, 180, 181, 182, 183, 184, 185, 186, 187, 188, 189, 190, 191, 192, 193, 194, 195, 196, 197, 198, 199, 200, 201, 202, 203, 204, 205, 206, 207, 208, 222, 223, 224, 225, 226, 227, 228, 229, 230, 232, 234, 236, 238, 239, 240, 241], [0.005747, 0.9492, 0.9324, 0.8489, 0.1711, 0.8667, 0.242, 0.03628, 0.05881, 0.01466, 0.104, 0.8297, 0.1399, 0.8929, 0.05488, 0.08157, 0.8857, 0.037, 0.1378, 0.8564, 0.1173, 0.964, 0.01325, 0.0573, 0.0124, 0.1147, 0.8775, 0.9989, 0.9982, 0.9886, 0.9987, 0.9874, 0.9974, 0.9966, 0.9754, 0.9951, 0.975, 0.9978, 0.984, 0.9986, 0.9944, 0.9973, 0.9822, 0.9973, 0.9958, 0.9854, 0.9975, 0.9906, 0.9894, 0.9993, 0.9973, 0.9994, 0.9993, 0.9951, 0.9994, 0.9968, 0.985, 0.9957, 0.8551, 0.2288, 0.8865, 0.06111, 0.9556, 0.7831, 0.981, 0.7263, 0.01755, 0.03078, 0.1248, 0.1471, 0.9676, 0.9791, 0.9814, 0.9872]): _vg.add([_i], _w, 'REPLACE')
_vg = ob_human_basemesh.vertex_groups.new(name='foot.L')
for _i, _w in zip([2, 3, 5, 6, 7, 9, 10, 11, 156, 157, 158, 159, 160, 161, 162, 163, 164, 165, 166, 167, 168, 169, 170, 171, 173, 174, 175, 176], [0.0325, 0.1914, 0.1, 0.0565, 0.1182, 0.06166, 0.02513, 0.1877, 0.8331, 0.2686, 0.7369, 0.1381, 0.6802, 0.07673, 0.075, 0.08439, 0.01964, 0.6826, 0.1274, 0.7143, 0.5401, 0.7607, 0.1179, 0.1547, 0.7789, 0.4943, 0.0206, 0.0182]): _vg.add([_i], _w, 'REPLACE')
_vg = ob_human_basemesh.vertex_groups.new(name='toe.L')
for _i, _w in zip([0, 1, 2, 3, 4, 5, 6, 7, 8, 9, 10, 11, 156, 158, 165, 167, 168, 169, 173, 174], [0.9912, 1.001, 0.9521, 0.7774, 0.992, 0.8843, 0.9365, 0.8672, 0.9965, 0.9275, 0.9576, 0.7905, 0.05839, 0.1412, 0.2079, 0.1987, 0.06714, 0.09407, 0.1306, 0.06078]): _vg.add([_i], _w, 'REPLACE')
_vg = ob_human_basemesh.vertex_groups.new(name='heel.02.L')
for _i, _w in zip([156, 157, 160, 161, 162, 163, 164, 165, 166, 167, 168, 171, 173, 174, 175, 176, 177], [0.09118, 0.6842, 0.165, 0.006626, 0.8668, 0.8313, 0.07851, 0.09905, 0.8367, 0.07417, 0.3493, 0.7093, 0.05889, 0.3876, 0.9306, 0.8484, 0.1048]): _vg.add([_i], _w, 'REPLACE')
_vg = ob_human_basemesh.vertex_groups.new(name='thigh.R')
_vg = ob_human_basemesh.vertex_groups.new(name='shin.R')
_vg = ob_human_basemesh.vertex_groups.new(name='foot.R')
_vg = ob_human_basemesh.vertex_groups.new(name='toe.R')
_vg = ob_human_basemesh.vertex_groups.new(name='heel.02.R')
_m = ob_human_basemesh.modifiers.new('Mirror', 'MIRROR')
_m.use_clip = True
_m.merge_threshold = 0.0025
_m = ob_human_basemesh.modifiers.new('Armature', 'ARMATURE')
_m.object = ob_metarig_000
ob_lamp.location = (0.0007506, -8.07, 5.47)
ob_lamp.rotation_euler = (0.6503, 0.05522, 1.866)
ob_lamp.lock_rotations_4d = False
ob_lamp.empty_display_type = 'ARROWS'
ob_lamp.color = (0.0, 0.0, 0.0, 0.0)
ob_lamp.lineart.crease_threshold = 0.0
ob_metarig_000.location = (146.5, -2.923, 7.284)
ob_metarig_000.scale = (89.59, 89.59, 89.59)
ob_metarig_000.lineart.crease_threshold = 0.0
ob_area.location = (20.63, -196.2, 369.1)
ob_area.rotation_euler = (0.6857, 0.08456, 0.08986)
ob_area.scale = (2.274, 2.274, 2.274)
ob_area.lineart.crease_threshold = 0.0
ob_area_001.location = (-94.59, -231.7, 146.4)
ob_area_001.rotation_euler = (1.386, 0.09043, -0.1926)
ob_area_001.scale = (2.274, 2.274, 2.274)
ob_area_001.lineart.crease_threshold = 0.0
ob_area_002.location = (-14.39, -67.06, 408.8)
ob_area_002.scale = (2.274, 2.274, 2.274)
ob_area_002.lineart.crease_threshold = 0.0
ob_camera.location = (-77.69, -352.0, 226.9)
ob_camera.rotation_euler = (1.214, 0.009027, -0.2174)
ob_camera.lineart.crease_threshold = 0.0
ob_wgts_rig.location = (0.0, 0.0, 0.0)
ob_wgts_rig.lineart.crease_threshold = 0.0

# ---- collection membership
col_collection_1.objects.link(ob_human_basemesh)
col_collection_1.objects.link(ob_lamp)
col_collection_1.objects.link(ob_metarig_000)
col_collection_1.objects.link(ob_area)
col_collection_1.objects.link(ob_area_001)
col_collection_1.objects.link(ob_area_002)
col_collection_1.objects.link(ob_camera)
col_widgets.objects.link(ob_wgts_rig)
def _layer_coll(name, lc=None):
    lc = lc or bpy.context.view_layer.layer_collection
    for c in lc.children:
        if c.name == name: return c
        r = _layer_coll(name, c)
        if r: return r
_layer_coll('Widgets').exclude = True

# ---- scene / render settings (as saved in the file)
scene.camera = ob_camera
scene.frame_start = 1; scene.frame_end = 60; scene.frame_set(6)
scene.render.engine = 'BLENDER_EEVEE_NEXT'
scene.render.dither_intensity = 0.0
scene.cycles.use_denoising = False
scene.cycles.samples = 10
scene.cycles.sampling_pattern = 'TABULATED_SOBOL'
scene.cycles.light_sampling_threshold = 0.0
scene.cycles.use_adaptive_sampling = False
scene.cycles.use_light_tree = False
scene.cycles.blur_glossy = 0.0
scene.cycles.volume_bounces = 1
scene.cycles.pixel_filter_type = 'GAUSSIAN'
scene.cycles.sample_clamp_indirect = 0.0
scene.eevee.use_gtao = True
scene.view_settings.view_transform = 'Standard'
scene.unit_settings.scale_length = 0.01
bpy.context.view_layer.update()
